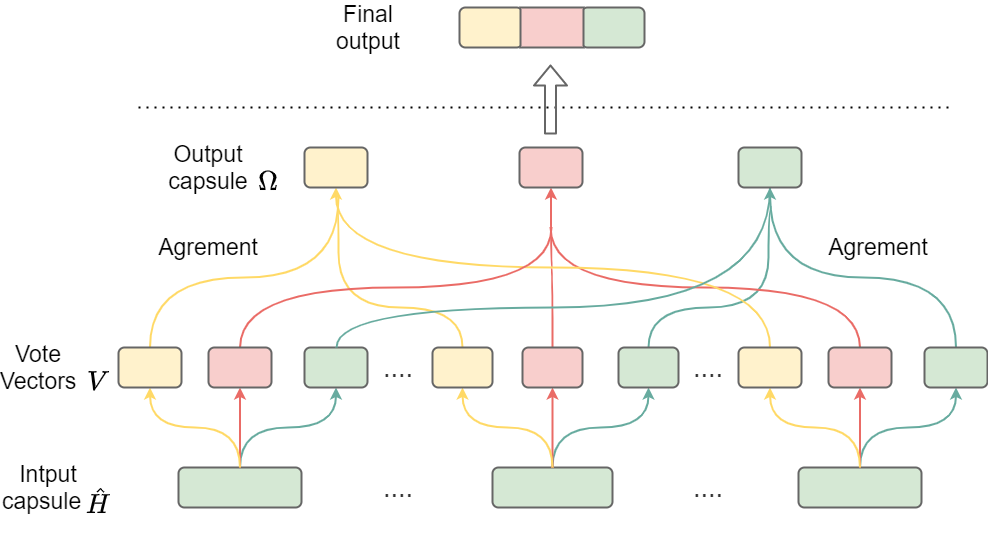

The diagram above was exported from draw.io. Its source (the exported page's mxGraphModel, read from the mxfile embedded in the PNG):
<mxGraphModel dx="2249" dy="1931" grid="1" gridSize="10" guides="1" tooltips="1" connect="1" arrows="1" fold="1" page="1" pageScale="1" pageWidth="827" pageHeight="1169" math="1" shadow="0">
  <root>
    <mxCell id="0" />
    <mxCell id="1" parent="0" />
    <mxCell id="Tqh1lhbB5p-yk_NRVg7i-5" style="edgeStyle=orthogonalEdgeStyle;rounded=0;orthogonalLoop=1;jettySize=auto;html=1;exitX=0.5;exitY=0;exitDx=0;exitDy=0;entryX=0.5;entryY=1;entryDx=0;entryDy=0;curved=1;strokeWidth=2;strokeColor=#67AB9F;" parent="1" source="Tqh1lhbB5p-yk_NRVg7i-1" target="Tqh1lhbB5p-yk_NRVg7i-2" edge="1">
      <mxGeometry relative="1" as="geometry" />
    </mxCell>
    <mxCell id="Tqh1lhbB5p-yk_NRVg7i-1" value="" style="rounded=1;whiteSpace=wrap;html=1;fillColor=#d5e8d4;strokeWidth=2;strokeColor=#666666;" parent="1" vertex="1">
      <mxGeometry x="354" y="400" width="120" height="40" as="geometry" />
    </mxCell>
    <mxCell id="Tqh1lhbB5p-yk_NRVg7i-42" style="edgeStyle=orthogonalEdgeStyle;curved=1;rounded=0;orthogonalLoop=1;jettySize=auto;html=1;exitX=0.5;exitY=0;exitDx=0;exitDy=0;startArrow=none;startFill=0;endArrow=none;endFill=0;strokeColor=#67AB9F;strokeWidth=2;" parent="1" source="Tqh1lhbB5p-yk_NRVg7i-2" edge="1">
      <mxGeometry relative="1" as="geometry">
        <mxPoint x="633" y="140" as="targetPoint" />
        <Array as="points">
          <mxPoint x="510" y="240" />
          <mxPoint x="630" y="240" />
        </Array>
      </mxGeometry>
    </mxCell>
    <mxCell id="Tqh1lhbB5p-yk_NRVg7i-2" value="" style="rounded=1;whiteSpace=wrap;html=1;fillColor=#d5e8d4;strokeWidth=2;strokeColor=#666666;" parent="1" vertex="1">
      <mxGeometry x="480" y="280" width="60" height="40" as="geometry" />
    </mxCell>
    <mxCell id="Tqh1lhbB5p-yk_NRVg7i-7" style="edgeStyle=orthogonalEdgeStyle;rounded=0;orthogonalLoop=1;jettySize=auto;html=1;entryX=0.5;entryY=0;entryDx=0;entryDy=0;startArrow=classic;startFill=1;endArrow=none;endFill=0;strokeWidth=2;strokeColor=#EA6B66;" parent="1" source="Tqh1lhbB5p-yk_NRVg7i-3" target="Tqh1lhbB5p-yk_NRVg7i-1" edge="1">
      <mxGeometry relative="1" as="geometry" />
    </mxCell>
    <mxCell id="Tqh1lhbB5p-yk_NRVg7i-31" style="edgeStyle=orthogonalEdgeStyle;curved=1;rounded=0;orthogonalLoop=1;jettySize=auto;html=1;exitX=0.5;exitY=0;exitDx=0;exitDy=0;startArrow=none;startFill=0;endArrow=classic;endFill=1;strokeWidth=2;strokeColor=#EA6B66;" parent="1" source="Tqh1lhbB5p-yk_NRVg7i-3" target="Tqh1lhbB5p-yk_NRVg7i-24" edge="1">
      <mxGeometry relative="1" as="geometry" />
    </mxCell>
    <mxCell id="Tqh1lhbB5p-yk_NRVg7i-3" value="" style="rounded=1;whiteSpace=wrap;html=1;fillColor=#f8cecc;strokeWidth=2;strokeColor=#666666;" parent="1" vertex="1">
      <mxGeometry x="384" y="280" width="60" height="40" as="geometry" />
    </mxCell>
    <mxCell id="Tqh1lhbB5p-yk_NRVg7i-8" style="edgeStyle=orthogonalEdgeStyle;rounded=0;orthogonalLoop=1;jettySize=auto;html=1;entryX=0.5;entryY=0;entryDx=0;entryDy=0;curved=1;endArrow=none;endFill=0;startArrow=classic;startFill=1;strokeWidth=2;strokeColor=#FFD966;" parent="1" source="Tqh1lhbB5p-yk_NRVg7i-4" target="Tqh1lhbB5p-yk_NRVg7i-1" edge="1">
      <mxGeometry relative="1" as="geometry" />
    </mxCell>
    <mxCell id="Tqh1lhbB5p-yk_NRVg7i-45" style="edgeStyle=orthogonalEdgeStyle;curved=1;rounded=0;orthogonalLoop=1;jettySize=auto;html=1;startArrow=none;startFill=0;endArrow=none;endFill=0;strokeColor=#FFD966;strokeWidth=2;" parent="1" source="Tqh1lhbB5p-yk_NRVg7i-4" edge="1">
      <mxGeometry relative="1" as="geometry">
        <mxPoint x="198" y="130" as="targetPoint" />
        <Array as="points">
          <mxPoint x="324" y="240" />
          <mxPoint x="200" y="240" />
        </Array>
      </mxGeometry>
    </mxCell>
    <mxCell id="Tqh1lhbB5p-yk_NRVg7i-4" value="" style="rounded=1;whiteSpace=wrap;html=1;fillColor=#fff2cc;strokeWidth=2;strokeColor=#666666;" parent="1" vertex="1">
      <mxGeometry x="294" y="280" width="60" height="40" as="geometry" />
    </mxCell>
    <mxCell id="Tqh1lhbB5p-yk_NRVg7i-9" style="edgeStyle=orthogonalEdgeStyle;rounded=0;orthogonalLoop=1;jettySize=auto;html=1;exitX=0.5;exitY=0;exitDx=0;exitDy=0;entryX=0.5;entryY=1;entryDx=0;entryDy=0;curved=1;strokeWidth=2;strokeColor=#67AB9F;" parent="1" source="Tqh1lhbB5p-yk_NRVg7i-10" target="Tqh1lhbB5p-yk_NRVg7i-11" edge="1">
      <mxGeometry relative="1" as="geometry" />
    </mxCell>
    <mxCell id="Tqh1lhbB5p-yk_NRVg7i-10" value="" style="rounded=1;whiteSpace=wrap;html=1;fillColor=#d5e8d4;strokeWidth=2;strokeColor=#666666;" parent="1" vertex="1">
      <mxGeometry x="660" y="400" width="123" height="40" as="geometry" />
    </mxCell>
    <mxCell id="Tqh1lhbB5p-yk_NRVg7i-41" style="edgeStyle=orthogonalEdgeStyle;curved=1;rounded=0;orthogonalLoop=1;jettySize=auto;html=1;entryX=0.5;entryY=1;entryDx=0;entryDy=0;startArrow=none;startFill=0;endArrow=classic;endFill=1;strokeWidth=2;strokeColor=#67AB9F;" parent="1" source="Tqh1lhbB5p-yk_NRVg7i-11" target="Tqh1lhbB5p-yk_NRVg7i-23" edge="1">
      <mxGeometry relative="1" as="geometry">
        <Array as="points">
          <mxPoint x="818" y="210" />
          <mxPoint x="632" y="210" />
        </Array>
      </mxGeometry>
    </mxCell>
    <mxCell id="Tqh1lhbB5p-yk_NRVg7i-11" value="" style="rounded=1;whiteSpace=wrap;html=1;fillColor=#d5e8d4;strokeWidth=2;strokeColor=#666666;" parent="1" vertex="1">
      <mxGeometry x="786" y="280" width="63" height="40" as="geometry" />
    </mxCell>
    <mxCell id="Tqh1lhbB5p-yk_NRVg7i-12" style="edgeStyle=orthogonalEdgeStyle;rounded=0;orthogonalLoop=1;jettySize=auto;html=1;entryX=0.5;entryY=0;entryDx=0;entryDy=0;startArrow=classic;startFill=1;endArrow=none;endFill=0;strokeWidth=2;strokeColor=#EA6B66;" parent="1" source="Tqh1lhbB5p-yk_NRVg7i-13" target="Tqh1lhbB5p-yk_NRVg7i-10" edge="1">
      <mxGeometry relative="1" as="geometry" />
    </mxCell>
    <mxCell id="Tqh1lhbB5p-yk_NRVg7i-33" style="edgeStyle=orthogonalEdgeStyle;curved=1;rounded=0;orthogonalLoop=1;jettySize=auto;html=1;exitX=0.5;exitY=0;exitDx=0;exitDy=0;startArrow=none;startFill=0;endArrow=none;endFill=0;strokeWidth=2;fillColor=#f8cecc;strokeColor=#EA6B66;" parent="1" source="Tqh1lhbB5p-yk_NRVg7i-13" edge="1">
      <mxGeometry relative="1" as="geometry">
        <mxPoint x="412" y="160" as="targetPoint" />
      </mxGeometry>
    </mxCell>
    <mxCell id="Tqh1lhbB5p-yk_NRVg7i-13" value="" style="rounded=1;whiteSpace=wrap;html=1;fillColor=#f8cecc;strokeWidth=2;strokeColor=#666666;" parent="1" vertex="1">
      <mxGeometry x="690" y="280" width="63" height="40" as="geometry" />
    </mxCell>
    <mxCell id="Tqh1lhbB5p-yk_NRVg7i-14" style="edgeStyle=orthogonalEdgeStyle;rounded=0;orthogonalLoop=1;jettySize=auto;html=1;entryX=0.5;entryY=0;entryDx=0;entryDy=0;curved=1;endArrow=none;endFill=0;startArrow=classic;startFill=1;strokeWidth=2;strokeColor=#FFD966;" parent="1" source="Tqh1lhbB5p-yk_NRVg7i-15" target="Tqh1lhbB5p-yk_NRVg7i-10" edge="1">
      <mxGeometry relative="1" as="geometry" />
    </mxCell>
    <mxCell id="Tqh1lhbB5p-yk_NRVg7i-44" style="edgeStyle=orthogonalEdgeStyle;curved=1;rounded=0;orthogonalLoop=1;jettySize=auto;html=1;exitX=0.5;exitY=0;exitDx=0;exitDy=0;entryX=0.5;entryY=1;entryDx=0;entryDy=0;startArrow=none;startFill=0;endArrow=classic;endFill=1;strokeWidth=2;strokeColor=#FFD966;" parent="1" source="Tqh1lhbB5p-yk_NRVg7i-15" target="Tqh1lhbB5p-yk_NRVg7i-25" edge="1">
      <mxGeometry relative="1" as="geometry" />
    </mxCell>
    <mxCell id="Tqh1lhbB5p-yk_NRVg7i-15" value="" style="rounded=1;whiteSpace=wrap;html=1;fillColor=#fff2cc;strokeWidth=2;strokeColor=#666666;" parent="1" vertex="1">
      <mxGeometry x="600" y="280" width="63" height="40" as="geometry" />
    </mxCell>
    <mxCell id="Tqh1lhbB5p-yk_NRVg7i-16" style="edgeStyle=orthogonalEdgeStyle;rounded=0;orthogonalLoop=1;jettySize=auto;html=1;exitX=0.5;exitY=0;exitDx=0;exitDy=0;entryX=0.5;entryY=1;entryDx=0;entryDy=0;curved=1;strokeWidth=2;strokeColor=#67AB9F;" parent="1" source="Tqh1lhbB5p-yk_NRVg7i-17" target="Tqh1lhbB5p-yk_NRVg7i-18" edge="1">
      <mxGeometry relative="1" as="geometry" />
    </mxCell>
    <mxCell id="Tqh1lhbB5p-yk_NRVg7i-17" value="" style="rounded=1;whiteSpace=wrap;html=1;fillColor=#d5e8d4;strokeWidth=2;strokeColor=#666666;" parent="1" vertex="1">
      <mxGeometry x="40" y="400" width="123" height="40" as="geometry" />
    </mxCell>
    <mxCell id="Tqh1lhbB5p-yk_NRVg7i-18" value="" style="rounded=1;whiteSpace=wrap;html=1;fillColor=#d5e8d4;strokeWidth=2;strokeColor=#666666;" parent="1" vertex="1">
      <mxGeometry x="166" y="280" width="63" height="40" as="geometry" />
    </mxCell>
    <mxCell id="Tqh1lhbB5p-yk_NRVg7i-19" style="edgeStyle=orthogonalEdgeStyle;rounded=0;orthogonalLoop=1;jettySize=auto;html=1;entryX=0.5;entryY=0;entryDx=0;entryDy=0;startArrow=classic;startFill=1;endArrow=none;endFill=0;strokeWidth=2;strokeColor=#EA6B66;" parent="1" source="Tqh1lhbB5p-yk_NRVg7i-20" target="Tqh1lhbB5p-yk_NRVg7i-17" edge="1">
      <mxGeometry relative="1" as="geometry" />
    </mxCell>
    <mxCell id="Tqh1lhbB5p-yk_NRVg7i-35" style="edgeStyle=orthogonalEdgeStyle;curved=1;rounded=0;orthogonalLoop=1;jettySize=auto;html=1;exitX=0.5;exitY=0;exitDx=0;exitDy=0;startArrow=none;startFill=0;endArrow=none;endFill=0;strokeWidth=2;strokeColor=#EA6B66;" parent="1" source="Tqh1lhbB5p-yk_NRVg7i-20" edge="1">
      <mxGeometry relative="1" as="geometry">
        <mxPoint x="413" y="160" as="targetPoint" />
      </mxGeometry>
    </mxCell>
    <mxCell id="Tqh1lhbB5p-yk_NRVg7i-20" value="" style="rounded=1;whiteSpace=wrap;html=1;fillColor=#f8cecc;strokeWidth=2;strokeColor=#666666;" parent="1" vertex="1">
      <mxGeometry x="70" y="280" width="63" height="40" as="geometry" />
    </mxCell>
    <mxCell id="Tqh1lhbB5p-yk_NRVg7i-21" style="edgeStyle=orthogonalEdgeStyle;rounded=0;orthogonalLoop=1;jettySize=auto;html=1;entryX=0.5;entryY=0;entryDx=0;entryDy=0;curved=1;endArrow=none;endFill=0;startArrow=classic;startFill=1;strokeWidth=2;strokeColor=#FFD966;" parent="1" source="Tqh1lhbB5p-yk_NRVg7i-22" target="Tqh1lhbB5p-yk_NRVg7i-17" edge="1">
      <mxGeometry relative="1" as="geometry" />
    </mxCell>
    <mxCell id="Tqh1lhbB5p-yk_NRVg7i-46" style="edgeStyle=orthogonalEdgeStyle;curved=1;rounded=0;orthogonalLoop=1;jettySize=auto;html=1;startArrow=none;startFill=0;endArrow=none;endFill=0;strokeColor=#FFD966;strokeWidth=2;" parent="1" source="Tqh1lhbB5p-yk_NRVg7i-22" edge="1">
      <mxGeometry relative="1" as="geometry">
        <mxPoint x="200" y="130" as="targetPoint" />
        <Array as="points">
          <mxPoint x="12" y="210" />
          <mxPoint x="200" y="210" />
        </Array>
      </mxGeometry>
    </mxCell>
    <mxCell id="Tqh1lhbB5p-yk_NRVg7i-22" value="" style="rounded=1;whiteSpace=wrap;html=1;fillColor=#fff2cc;strokeWidth=2;strokeColor=#666666;" parent="1" vertex="1">
      <mxGeometry x="-20" y="280" width="63" height="40" as="geometry" />
    </mxCell>
    <mxCell id="Tqh1lhbB5p-yk_NRVg7i-39" style="edgeStyle=orthogonalEdgeStyle;curved=1;rounded=0;orthogonalLoop=1;jettySize=auto;html=1;startArrow=none;startFill=0;endArrow=none;endFill=0;strokeWidth=2;exitX=0.5;exitY=1;exitDx=0;exitDy=0;strokeColor=#67AB9F;" parent="1" source="Tqh1lhbB5p-yk_NRVg7i-23" target="Tqh1lhbB5p-yk_NRVg7i-18" edge="1">
      <mxGeometry relative="1" as="geometry">
        <Array as="points">
          <mxPoint x="632" y="240" />
          <mxPoint x="198" y="240" />
        </Array>
      </mxGeometry>
    </mxCell>
    <mxCell id="Tqh1lhbB5p-yk_NRVg7i-23" value="" style="rounded=1;whiteSpace=wrap;html=1;fillColor=#d5e8d4;strokeWidth=2;strokeColor=#666666;" parent="1" vertex="1">
      <mxGeometry x="600" y="80" width="63" height="40" as="geometry" />
    </mxCell>
    <mxCell id="Tqh1lhbB5p-yk_NRVg7i-24" value="" style="rounded=1;whiteSpace=wrap;html=1;fillColor=#f8cecc;strokeWidth=2;strokeColor=#666666;" parent="1" vertex="1">
      <mxGeometry x="381" y="80" width="63" height="40" as="geometry" />
    </mxCell>
    <mxCell id="Tqh1lhbB5p-yk_NRVg7i-25" value="" style="rounded=1;whiteSpace=wrap;html=1;fillColor=#fff2cc;strokeWidth=2;strokeColor=#666666;" parent="1" vertex="1">
      <mxGeometry x="166" y="80" width="63" height="40" as="geometry" />
    </mxCell>
    <mxCell id="Tqh1lhbB5p-yk_NRVg7i-48" value="" style="rounded=1;whiteSpace=wrap;html=1;fillColor=#d5e8d4;strokeWidth=2;strokeColor=#666666;" parent="1" vertex="1">
      <mxGeometry x="443" y="-60" width="63" height="40" as="geometry" />
    </mxCell>
    <mxCell id="Tqh1lhbB5p-yk_NRVg7i-49" value="" style="rounded=1;whiteSpace=wrap;html=1;fillColor=#fff2cc;strokeWidth=2;strokeColor=#666666;" parent="1" vertex="1">
      <mxGeometry x="321" y="-60" width="63" height="40" as="geometry" />
    </mxCell>
    <mxCell id="Tqh1lhbB5p-yk_NRVg7i-50" value="" style="endArrow=none;dashed=1;html=1;dashPattern=1 3;strokeWidth=2;" parent="1" edge="1">
      <mxGeometry width="50" height="50" relative="1" as="geometry">
        <mxPoint y="40" as="sourcePoint" />
        <mxPoint x="810" y="40" as="targetPoint" />
      </mxGeometry>
    </mxCell>
    <mxCell id="Tqh1lhbB5p-yk_NRVg7i-47" value="" style="rounded=0;whiteSpace=wrap;html=1;fillColor=#f8cecc;strokeWidth=2;strokeColor=#666666;shadow=0;" parent="1" vertex="1">
      <mxGeometry x="382" y="-60" width="63" height="40" as="geometry" />
    </mxCell>
    <mxCell id="Tqh1lhbB5p-yk_NRVg7i-51" value="&lt;font style=&quot;font-size: 23px;&quot;&gt;Output capsule&lt;/font&gt;" style="text;html=1;strokeColor=none;fillColor=none;align=center;verticalAlign=middle;whiteSpace=wrap;rounded=0;shadow=0;fontSize=23;" parent="1" vertex="1">
      <mxGeometry x="50" y="90" width="40" height="20" as="geometry" />
    </mxCell>
    <mxCell id="Tqh1lhbB5p-yk_NRVg7i-52" value="&lt;font style=&quot;font-size: 23px;&quot;&gt;Final output&lt;/font&gt;" style="text;html=1;strokeColor=none;fillColor=none;align=center;verticalAlign=middle;whiteSpace=wrap;rounded=0;shadow=0;fontSize=23;" parent="1" vertex="1">
      <mxGeometry x="210" y="-50" width="40" height="20" as="geometry" />
    </mxCell>
    <mxCell id="Tqh1lhbB5p-yk_NRVg7i-53" value="&lt;font style=&quot;font-size: 23px;&quot;&gt;Vote&lt;br style=&quot;font-size: 23px;&quot;&gt;Vectors&lt;br style=&quot;font-size: 23px;&quot;&gt;&lt;/font&gt;" style="text;html=1;strokeColor=none;fillColor=none;align=center;verticalAlign=middle;whiteSpace=wrap;rounded=0;shadow=0;fontSize=23;" parent="1" vertex="1">
      <mxGeometry x="-120" y="290" width="40" height="20" as="geometry" />
    </mxCell>
    <mxCell id="Tqh1lhbB5p-yk_NRVg7i-54" value="&lt;font style=&quot;font-size: 23px&quot;&gt;Intput capsule&amp;nbsp;&amp;nbsp;&lt;/font&gt;" style="text;html=1;strokeColor=none;fillColor=none;align=center;verticalAlign=middle;whiteSpace=wrap;rounded=0;shadow=0;fontSize=23;" parent="1" vertex="1">
      <mxGeometry x="-110" y="410" width="40" height="20" as="geometry" />
    </mxCell>
    <mxCell id="Tqh1lhbB5p-yk_NRVg7i-55" value="&lt;font style=&quot;font-size: 27px&quot;&gt;....&lt;/font&gt;" style="text;html=1;strokeColor=none;fillColor=none;align=center;verticalAlign=middle;whiteSpace=wrap;rounded=0;shadow=0;fontColor=#333333;" parent="1" vertex="1">
      <mxGeometry x="550" y="290" width="40" height="20" as="geometry" />
    </mxCell>
    <mxCell id="Tqh1lhbB5p-yk_NRVg7i-57" value="&lt;font style=&quot;font-size: 27px&quot;&gt;....&lt;/font&gt;" style="text;html=1;strokeColor=none;fillColor=none;align=center;verticalAlign=middle;whiteSpace=wrap;rounded=0;shadow=0;fontColor=#333333;" parent="1" vertex="1">
      <mxGeometry x="240" y="290" width="40" height="20" as="geometry" />
    </mxCell>
    <mxCell id="Tqh1lhbB5p-yk_NRVg7i-58" value="&lt;font style=&quot;font-size: 27px&quot;&gt;....&lt;/font&gt;" style="text;html=1;strokeColor=none;fillColor=none;align=center;verticalAlign=middle;whiteSpace=wrap;rounded=0;shadow=0;fontColor=#333333;" parent="1" vertex="1">
      <mxGeometry x="240" y="410" width="40" height="20" as="geometry" />
    </mxCell>
    <mxCell id="Tqh1lhbB5p-yk_NRVg7i-59" value="&lt;font style=&quot;font-size: 27px&quot;&gt;....&lt;/font&gt;" style="text;html=1;strokeColor=none;fillColor=none;align=center;verticalAlign=middle;whiteSpace=wrap;rounded=0;shadow=0;fontColor=#333333;" parent="1" vertex="1">
      <mxGeometry x="550" y="410" width="40" height="20" as="geometry" />
    </mxCell>
    <mxCell id="Tqh1lhbB5p-yk_NRVg7i-60" value="&lt;font style=&quot;font-size: 23px;&quot;&gt;Agrement&lt;/font&gt;" style="text;html=1;strokeColor=none;fillColor=none;align=center;verticalAlign=middle;whiteSpace=wrap;rounded=0;shadow=0;fontSize=23;" parent="1" vertex="1">
      <mxGeometry x="720" y="170" width="40" height="20" as="geometry" />
    </mxCell>
    <mxCell id="FJLyXH2oOOxkAJlMs3Zb-1" value="" style="shape=flexArrow;endArrow=classic;html=1;strokeWidth=2;strokeColor=#666666;" edge="1" parent="1">
      <mxGeometry width="50" height="50" relative="1" as="geometry">
        <mxPoint x="412" y="67" as="sourcePoint" />
        <mxPoint x="412" y="-3" as="targetPoint" />
      </mxGeometry>
    </mxCell>
    <mxCell id="FJLyXH2oOOxkAJlMs3Zb-3" value="&lt;span style=&quot;text-align: left ; background-color: rgb(255 , 255 , 255)&quot;&gt;&lt;font style=&quot;font-size: 23px&quot;&gt;$$\hat{H} $$&lt;/font&gt;&lt;/span&gt;" style="text;html=1;strokeColor=none;fillColor=none;align=center;verticalAlign=middle;whiteSpace=wrap;rounded=0;" vertex="1" parent="1">
      <mxGeometry x="-50" y="420" width="20" height="30" as="geometry" />
    </mxCell>
    <mxCell id="FJLyXH2oOOxkAJlMs3Zb-4" value="&lt;span style=&quot;text-align: left ; background-color: rgb(255 , 255 , 255)&quot;&gt;&lt;font style=&quot;font-size: 23px&quot;&gt;$$V$$&lt;/font&gt;&lt;/span&gt;" style="text;html=1;strokeColor=none;fillColor=none;align=center;verticalAlign=middle;whiteSpace=wrap;rounded=0;" vertex="1" parent="1">
      <mxGeometry x="-50" y="300" width="20" height="30" as="geometry" />
    </mxCell>
    <mxCell id="FJLyXH2oOOxkAJlMs3Zb-6" value="&lt;span style=&quot;text-align: left ; background-color: rgb(255 , 255 , 255)&quot;&gt;&lt;font style=&quot;font-size: 23px&quot;&gt;$$\Omega$$&lt;/font&gt;&lt;/span&gt;" style="text;html=1;strokeColor=none;fillColor=none;align=center;verticalAlign=middle;whiteSpace=wrap;rounded=0;" vertex="1" parent="1">
      <mxGeometry x="120" y="100" width="20" height="30" as="geometry" />
    </mxCell>
    <mxCell id="FJLyXH2oOOxkAJlMs3Zb-7" value="&lt;font style=&quot;font-size: 23px;&quot;&gt;Agrement&lt;/font&gt;" style="text;html=1;strokeColor=none;fillColor=none;align=center;verticalAlign=middle;whiteSpace=wrap;rounded=0;shadow=0;fontSize=23;" vertex="1" parent="1">
      <mxGeometry x="50" y="170" width="40" height="20" as="geometry" />
    </mxCell>
  </root>
</mxGraphModel>